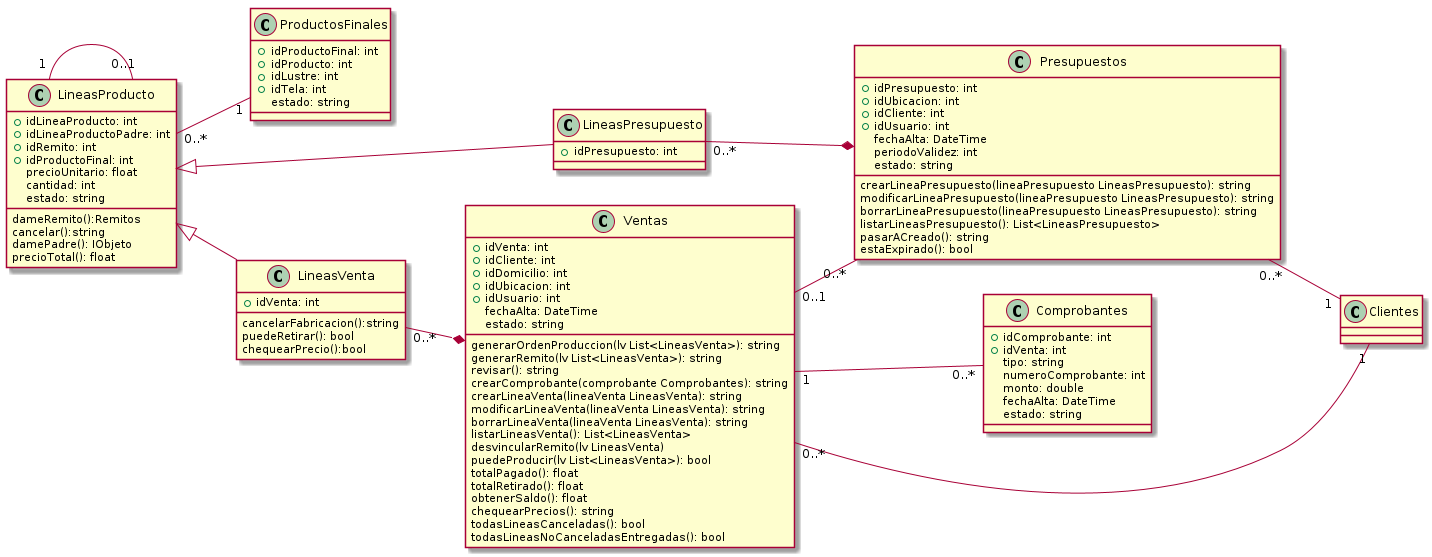

The diagram above was rendered by PlantUML. Its source (embedded in the PNG):
@startuml vistaPresupuestosVentas
class ProductosFinales{
    +idProductoFinal: int   
    +idProducto: int
    +idLustre: int
    +idTela: int
    estado: string

    
}
class LineasProducto{
    +idLineaProducto: int
    +idLineaProductoPadre: int
    +idRemito: int
    +idProductoFinal: int
    precioUnitario: float
    cantidad: int
    estado: string

    dameRemito():Remitos
    cancelar():string
    damePadre(): IObjeto
    precioTotal(): float
}
class LineasVenta{
    +idVenta: int

    cancelarFabricacion():string
    puedeRetirar(): bool
    chequearPrecio():bool
    
    
}
class LineasPresupuesto{
    +idPresupuesto: int
}
class Ventas{
    +idVenta: int
    +idCliente: int
    +idDomicilio: int
    +idUbicacion: int
    +idUsuario: int
    fechaAlta: DateTime
    estado: string

    generarOrdenProduccion(lv List<LineasVenta>): string
    generarRemito(lv List<LineasVenta>): string
    revisar(): string
    crearComprobante(comprobante Comprobantes): string
    crearLineaVenta(lineaVenta LineasVenta): string
    modificarLineaVenta(lineaVenta LineasVenta): string
    borrarLineaVenta(lineaVenta LineasVenta): string
    listarLineasVenta(): List<LineasVenta>
    desvincularRemito(lv LineasVenta)
    puedeProducir(lv List<LineasVenta>): bool
    totalPagado(): float
    totalRetirado(): float
    obtenerSaldo(): float
    chequearPrecios(): string
    todasLineasCanceladas(): bool
    todasLineasNoCanceladasEntregadas(): bool

}
class Presupuestos{
    +idPresupuesto: int
    +idUbicacion: int
    +idCliente: int
    +idUsuario: int
    fechaAlta: DateTime
    periodoValidez: int
    estado: string

    crearLineaPresupuesto(lineaPresupuesto LineasPresupuesto): string
    modificarLineaPresupuesto(lineaPresupuesto LineasPresupuesto): string
    borrarLineaPresupuesto(lineaPresupuesto LineasPresupuesto): string
    listarLineasPresupuesto(): List<LineasPresupuesto>
    pasarACreado(): string
    estaExpirado(): bool
}
class Comprobantes{
    +idComprobante: int
    +idVenta: int
    tipo: string
    numeroComprobante: int
    monto: double
    fechaAlta: DateTime
    estado: string
}

left to right direction
LineasProducto <|-- LineasVenta
LineasProducto <|-- LineasPresupuesto
LineasProducto "1" -- "0..1" LineasProducto
LineasVenta "0..*"--* Ventas
LineasPresupuesto "0..*"--* Presupuestos
Ventas "0..*" -- "1" Clientes
Presupuestos "0..*"--"1" Clientes
Ventas "0..1" -- "0..*" Presupuestos
LineasProducto "0..*"--"1" ProductosFinales
Ventas "1" -- "0..*" Comprobantes
@enduml